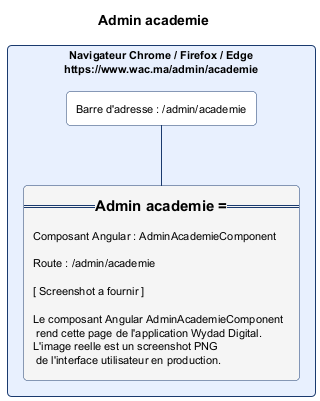

The diagram above was rendered by PlantUML. Its source (embedded in the PNG):
@startuml admin_academie.png
skinparam backgroundColor #FFFFFF
skinparam defaultFontSize 11
skinparam rectangle {
  RoundCorner 8
  BorderColor #1A3A6E
  BackgroundColor #FAFAFA
}
title Admin academie

rectangle "Navigateur Chrome / Firefox / Edge\nhttps://www.wac.ma/admin/academie" as NAV #E8F0FE {
  rectangle "Barre d'adresse : /admin/academie" as BAR #FFFFFF
  rectangle "=== Admin academie ===\n\nComposant Angular : AdminAcademieComponent\n\nRoute : /admin/academie\n\n[ Screenshot a fournir ]\n\nLe composant Angular AdminAcademieComponent\n rend cette page de l'application Wydad Digital.\nL'image reelle est un screenshot PNG\n de l'interface utilisateur en production." as CONTENT #F5F5F5
}
BAR -[#1A3A6E]- CONTENT
@enduml